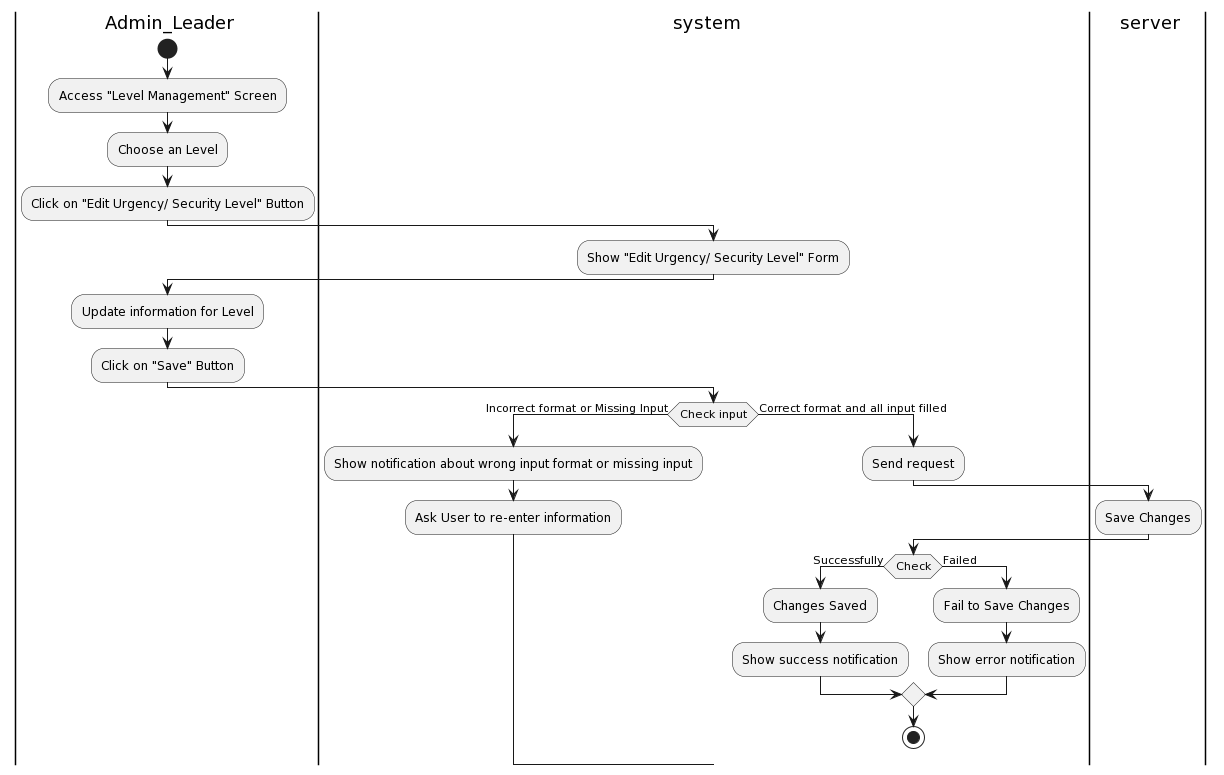

The diagram above was rendered by PlantUML. Its source (embedded in the PNG):
@startuml
|a| Admin_Leader
|sys| system
|ser| server
|a|
start
:Access "Level Management" Screen;
:Choose an Level;
:Click on "Edit Urgency/ Security Level" Button;
|sys|
:Show "Edit Urgency/ Security Level" Form;
|a|
:Update information for Level;
:Click on "Save" Button;
|sys|
if (Check input) then (Incorrect format or Missing Input)
:Show notification about wrong input format or missing input;
:Ask User to re-enter information;
else (Correct format and all input filled)
|sys|
:Send request;
|ser|
:Save Changes;
|sys|
if(Check) then (Successfully)
:Changes Saved;
:Show success notification;
else (Failed)
:Fail to Save Changes;
:Show error notification;
endif

stop
@enduml